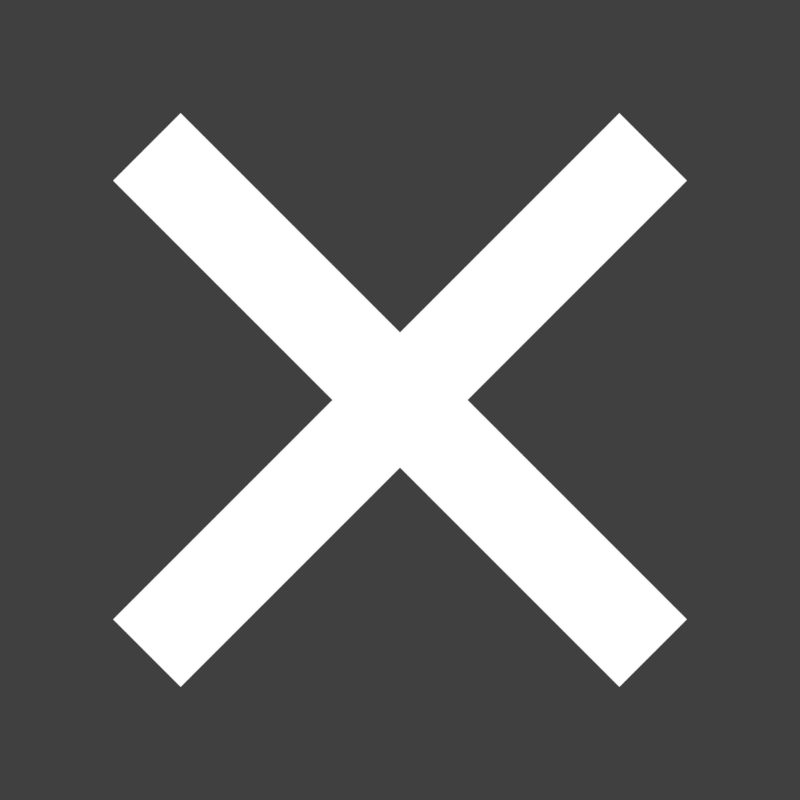 # Source: X_Icon.blend  (saved by Blender 2.78.0; exported with 4.5.12 LTS)
import bpy
from mathutils import Matrix  # noqa: F401  (used for matrix-valued properties, if any)

bpy.ops.wm.read_factory_settings(use_empty=True)
scene = bpy.context.scene
scene.name = 'Scene'

# ---- collections
col_collection_1 = bpy.data.collections.new('Collection 1'); scene.collection.children.link(col_collection_1)

# ---- materials (node trees are filled in below, after node groups)
mat_material_001 = bpy.data.materials.new('Material.001')
mat_material_001.alpha_threshold = 0.0
mat_material_001.roughness = 0.5

# ---- material node trees
mat_material_001.use_nodes = True; mat_material_001.node_tree.nodes.clear()
_N = mat_material_001.node_tree.nodes; _L = mat_material_001.node_tree.links
n0 = _N.new('ShaderNodeOutputMaterial'); n0.name = 'Material Output'; n0.location = (300, 300)
n1 = _N.new('ShaderNodeEmission'); n1.name = 'Emission'; n1.location = (10, 300)
_L.new(n1.outputs[0], n0.inputs[0])
n0.is_active_output = True

# ---- world
world_world = bpy.data.worlds.new('World'); scene.world = world_world
world_world.color = (0.05088, 0.05088, 0.05088)
world_world.use_sun_shadow = False
world_world.sun_shadow_jitter_overblur = 0.0
world_world.cycles.sampling_method = 'MANUAL'

# ---- cameras
cam_camera_001 = bpy.data.cameras.new('Camera.001')
cam_camera_001.clip_end = 100.0
cam_camera_001.lens = 35.0
cam_camera_001.sensor_width = 32.0
cam_camera_001.sensor_height = 18.0
cam_camera_001.display_size = 2.0
cam_camera_001.dof.focus_distance = 0.0

# ---- meshes
me_plane = bpy.data.meshes.new('Plane')
me_plane.from_pydata([(-0.5475, -4.107, 0.0), (0.5475, -4.107, 0.0), (0.5475, 4.107, 0.0), (-0.5475, 4.107, 0.0), (-4.107, 0.5475, 0.0), (-4.107, -0.5475, 0.0), (4.107, -0.5475, 0.0), (4.107, 0.5475, 0.0), (-0.5475, -0.5475, 0.0), (-0.5475, 0.5475, 0.0), (0.5475, -0.5475, 0.0), (0.5475, 0.5475, 0.0)], [], [(9, 11, 2, 3), (0, 1, 10, 8), (8, 10, 11, 9), (5, 8, 9, 4), (10, 6, 7, 11)])
me_plane.materials.append(mat_material_001)
me_plane.use_remesh_preserve_volume = False
me_plane.use_remesh_preserve_attributes = False
me_plane.use_mirror_vertex_groups = False
me_plane.update()

# ---- objects
ob_camera = bpy.data.objects.new('Camera', cam_camera_001)
ob_plane = bpy.data.objects.new('Plane', me_plane)

# ---- transforms, parenting, visibility, modifiers, constraints
ob_camera.location = (0.0, 0.0, 10.04)
ob_camera.lineart.crease_threshold = 0.0
ob_plane.location = (0.0, 0.0, 0.0)
ob_plane.rotation_euler = (0.0, -0.0, 0.7854)
ob_plane.lineart.crease_threshold = 0.0

# ---- collection membership
col_collection_1.objects.link(ob_camera)
col_collection_1.objects.link(ob_plane)

# ---- scene / render settings (as saved in the file)
scene.camera = ob_camera
scene.frame_start = 1; scene.frame_end = 250; scene.frame_set(1)
scene.render.engine = 'CYCLES'
scene.render.resolution_x = 256
scene.render.resolution_y = 256
scene.render.dither_intensity = 0.0
scene.render.film_transparent = True
scene.cycles.use_denoising = False
scene.cycles.samples = 128
scene.cycles.sampling_pattern = 'TABULATED_SOBOL'
scene.cycles.light_sampling_threshold = 0.0
scene.cycles.use_adaptive_sampling = False
scene.cycles.use_light_tree = False
scene.cycles.blur_glossy = 0.0
scene.cycles.sample_clamp_indirect = 0.0
scene.view_settings.view_transform = 'Standard'
bpy.context.view_layer.update()
